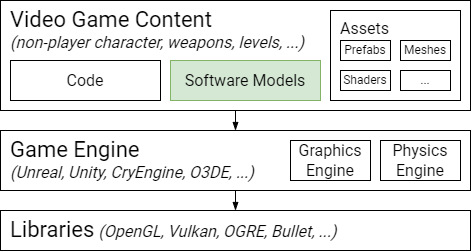

The diagram above was exported from draw.io. Its source (the exported page's mxGraphModel, read from the mxfile embedded in the PNG):
<mxGraphModel dx="1393" dy="797" grid="1" gridSize="10" guides="1" tooltips="1" connect="1" arrows="1" fold="1" page="0" pageScale="1" pageWidth="827" pageHeight="1169" math="0" shadow="0">
  <root>
    <mxCell id="88yhg96iL_U2UTGS-qJR-0" />
    <mxCell id="88yhg96iL_U2UTGS-qJR-1" parent="88yhg96iL_U2UTGS-qJR-0" />
    <mxCell id="88yhg96iL_U2UTGS-qJR-3" style="edgeStyle=orthogonalEdgeStyle;rounded=0;orthogonalLoop=1;jettySize=auto;html=1;exitX=0.5;exitY=1;exitDx=0;exitDy=0;entryX=0.5;entryY=0;entryDx=0;entryDy=0;endArrow=blockThin;endFill=1;" parent="88yhg96iL_U2UTGS-qJR-1" source="88yhg96iL_U2UTGS-qJR-4" target="88yhg96iL_U2UTGS-qJR-7" edge="1">
      <mxGeometry relative="1" as="geometry" />
    </mxCell>
    <mxCell id="88yhg96iL_U2UTGS-qJR-4" value="&lt;div style=&quot;font-size: 22px&quot;&gt;&lt;div style=&quot;font-size: 16px&quot;&gt;&lt;font style=&quot;font-size: 22px&quot;&gt;Video Game Content&lt;/font&gt;&lt;/div&gt;&lt;div style=&quot;font-size: 16px&quot;&gt;&lt;i&gt;(non-player character, weapons, levels, ...)&lt;/i&gt;&lt;/div&gt;&lt;/div&gt;" style="rounded=0;whiteSpace=wrap;html=1;align=left;verticalAlign=top;spacingTop=0;spacingLeft=8;fontSize=22;fontFamily=Roboto;fontSource=https%3A%2F%2Ffonts.googleapis.com%2Fcss%3Ffamily%3DRoboto;" parent="88yhg96iL_U2UTGS-qJR-1" vertex="1">
      <mxGeometry x="70" y="320" width="470" height="110" as="geometry" />
    </mxCell>
    <mxCell id="88yhg96iL_U2UTGS-qJR-5" value="&lt;div style=&quot;font-size: 16px&quot;&gt;&lt;font style=&quot;font-size: 22px&quot;&gt;Libraries&lt;/font&gt;&lt;i&gt; (OpenGL, Vulkan, OGRE, Bullet, ...)&lt;/i&gt;&lt;br style=&quot;font-size: 16px&quot;&gt;&lt;/div&gt;" style="rounded=0;whiteSpace=wrap;html=1;align=left;verticalAlign=top;spacingTop=0;spacingLeft=8;fontSize=16;fontFamily=Roboto;fontSource=https%3A%2F%2Ffonts.googleapis.com%2Fcss%3Ffamily%3DRoboto;" parent="88yhg96iL_U2UTGS-qJR-1" vertex="1">
      <mxGeometry x="70" y="530" width="470" height="40" as="geometry" />
    </mxCell>
    <mxCell id="88yhg96iL_U2UTGS-qJR-6" style="edgeStyle=orthogonalEdgeStyle;rounded=0;orthogonalLoop=1;jettySize=auto;html=1;exitX=0.5;exitY=1;exitDx=0;exitDy=0;entryX=0.5;entryY=0;entryDx=0;entryDy=0;endArrow=blockThin;endFill=1;" parent="88yhg96iL_U2UTGS-qJR-1" source="88yhg96iL_U2UTGS-qJR-7" target="88yhg96iL_U2UTGS-qJR-5" edge="1">
      <mxGeometry relative="1" as="geometry" />
    </mxCell>
    <mxCell id="88yhg96iL_U2UTGS-qJR-7" value="&lt;div style=&quot;font-size: 22px&quot;&gt;&lt;div style=&quot;font-size: 16px&quot;&gt;&lt;font style=&quot;font-size: 22px&quot;&gt;Game Engine&lt;/font&gt;&lt;/div&gt;&lt;div style=&quot;font-size: 16px&quot;&gt;&lt;i&gt;(Unreal, Unity, CryEngine, &lt;/i&gt;&lt;i&gt;&lt;span&gt;O3DE, &lt;/span&gt;...)&lt;/i&gt;&lt;/div&gt;&lt;/div&gt;" style="rounded=0;whiteSpace=wrap;html=1;align=left;verticalAlign=top;spacingTop=0;spacingLeft=8;fontSize=22;fontFamily=Roboto;fontSource=https%3A%2F%2Ffonts.googleapis.com%2Fcss%3Ffamily%3DRoboto;" parent="88yhg96iL_U2UTGS-qJR-1" vertex="1">
      <mxGeometry x="70" y="450" width="470" height="60" as="geometry" />
    </mxCell>
    <mxCell id="88yhg96iL_U2UTGS-qJR-8" value="Code" style="rounded=0;whiteSpace=wrap;html=1;fontSize=16;fontFamily=Roboto;fontSource=https%3A%2F%2Ffonts.googleapis.com%2Fcss%3Ffamily%3DRoboto;" parent="88yhg96iL_U2UTGS-qJR-1" vertex="1">
      <mxGeometry x="80" y="380" width="150" height="40" as="geometry" />
    </mxCell>
    <mxCell id="88yhg96iL_U2UTGS-qJR-9" value="Software Models" style="rounded=0;whiteSpace=wrap;html=1;fontSize=16;fontFamily=Roboto;fontSource=https%3A%2F%2Ffonts.googleapis.com%2Fcss%3Ffamily%3DRoboto;fillColor=#d5e8d4;strokeColor=#82b366;" parent="88yhg96iL_U2UTGS-qJR-1" vertex="1">
      <mxGeometry x="240" y="380" width="150" height="40" as="geometry" />
    </mxCell>
    <mxCell id="88yhg96iL_U2UTGS-qJR-10" value="Graphics Engine" style="rounded=0;whiteSpace=wrap;html=1;fontSize=16;fontFamily=Roboto;fontSource=https%3A%2F%2Ffonts.googleapis.com%2Fcss%3Ffamily%3DRoboto;" parent="88yhg96iL_U2UTGS-qJR-1" vertex="1">
      <mxGeometry x="360" y="460" width="80" height="40" as="geometry" />
    </mxCell>
    <mxCell id="88yhg96iL_U2UTGS-qJR-11" value="Physics Engine" style="rounded=0;whiteSpace=wrap;html=1;fontSize=16;fontFamily=Roboto;fontSource=https%3A%2F%2Ffonts.googleapis.com%2Fcss%3Ffamily%3DRoboto;spacing=2;" parent="88yhg96iL_U2UTGS-qJR-1" vertex="1">
      <mxGeometry x="450" y="460" width="80" height="40" as="geometry" />
    </mxCell>
    <mxCell id="88yhg96iL_U2UTGS-qJR-12" value="Assets" style="rounded=0;whiteSpace=wrap;html=1;labelPosition=center;verticalLabelPosition=middle;align=left;verticalAlign=top;spacingLeft=8;spacingTop=2;fontSize=16;fontFamily=Roboto;fontSource=https%3A%2F%2Ffonts.googleapis.com%2Fcss%3Ffamily%3DRoboto;" parent="88yhg96iL_U2UTGS-qJR-1" vertex="1">
      <mxGeometry x="400" y="330" width="130" height="90" as="geometry" />
    </mxCell>
    <mxCell id="88yhg96iL_U2UTGS-qJR-13" value="Prefabs" style="rounded=0;whiteSpace=wrap;html=1;fontFamily=Roboto;fontSource=https%3A%2F%2Ffonts.googleapis.com%2Fcss%3Ffamily%3DRoboto;" parent="88yhg96iL_U2UTGS-qJR-1" vertex="1">
      <mxGeometry x="410" y="360" width="50" height="20" as="geometry" />
    </mxCell>
    <mxCell id="88yhg96iL_U2UTGS-qJR-14" value="Shaders" style="rounded=0;whiteSpace=wrap;html=1;fontFamily=Roboto;fontSource=https%3A%2F%2Ffonts.googleapis.com%2Fcss%3Ffamily%3DRoboto;" parent="88yhg96iL_U2UTGS-qJR-1" vertex="1">
      <mxGeometry x="410" y="390" width="50" height="20" as="geometry" />
    </mxCell>
    <mxCell id="88yhg96iL_U2UTGS-qJR-15" value="Meshes" style="rounded=0;whiteSpace=wrap;html=1;fontFamily=Roboto;fontSource=https%3A%2F%2Ffonts.googleapis.com%2Fcss%3Ffamily%3DRoboto;" parent="88yhg96iL_U2UTGS-qJR-1" vertex="1">
      <mxGeometry x="470" y="360" width="50" height="20" as="geometry" />
    </mxCell>
    <mxCell id="88yhg96iL_U2UTGS-qJR-16" value="&lt;div&gt;...&lt;/div&gt;" style="rounded=0;whiteSpace=wrap;html=1;fontFamily=Roboto;fontSource=https%3A%2F%2Ffonts.googleapis.com%2Fcss%3Ffamily%3DRoboto;" parent="88yhg96iL_U2UTGS-qJR-1" vertex="1">
      <mxGeometry x="470" y="390" width="50" height="20" as="geometry" />
    </mxCell>
  </root>
</mxGraphModel>